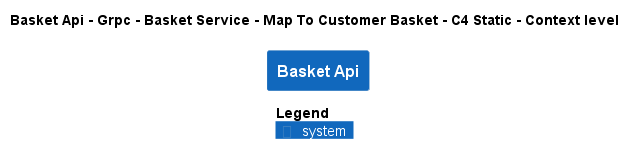

The diagram above was rendered by PlantUML. Its source (embedded in the PNG):
@startuml
!pragma layout smetana
!include ..\..\..\..\..\..\..\..\..\..\..\.c4s\C4_Context.puml

AddElementTag("c4interflow:lifecycle:new", $bgColor=green, $fontColor=#ffffff, $borderColor=green, $shadowing="False")
AddElementTag("c4interflow:lifecycle:changed", $bgColor=orange, $fontColor=#ffffff, $borderColor=orange, $shadowing="False")
AddElementTag("c4interflow:lifecycle:removed", $bgColor=red, $fontColor=#ffffff, $borderColor=red, $shadowing="False")

AddRelTag("c4interflow:lifecycle:new", $textColor=green, $lineColor=green)
AddRelTag("c4interflow:lifecycle:changed", $textColor=orange, $lineColor=orange)
AddRelTag("c4interflow:lifecycle:removed", $textColor=red, $lineColor=red)

SHOW_PERSON_PORTRAIT()
LAYOUT_TOP_DOWN()

skinparam linetype polyline

title Basket Api - Grpc - Basket Service - Map To Customer Basket - C4 Static - Context level

System(dotnet.eShop.Architecture.SoftwareSystems.BasketApi, "Basket Api", "")



SHOW_LEGEND()
@enduml